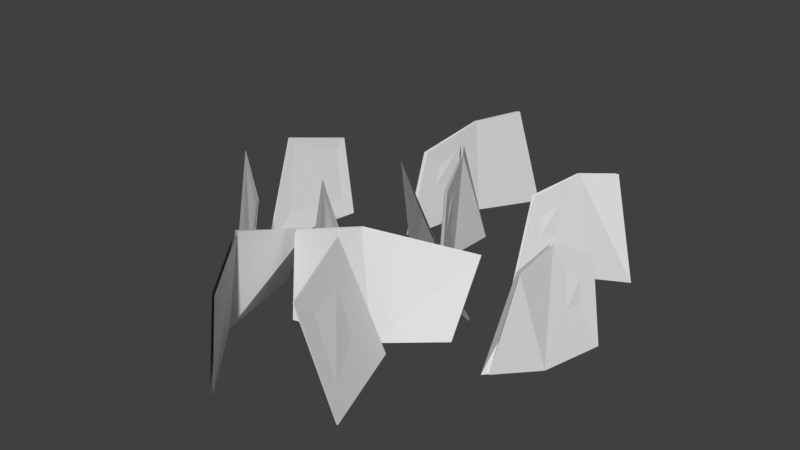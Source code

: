# Source: GrassTuftBlend.blend  (saved by Blender 2.82.7; exported with 4.5.12 LTS)
import bpy
from mathutils import Matrix  # noqa: F401  (used for matrix-valued properties, if any)

bpy.ops.wm.read_factory_settings(use_empty=True)
scene = bpy.context.scene
scene.name = 'Scene'

# ---- collections
col_collection_1 = bpy.data.collections.new('Collection 1'); scene.collection.children.link(col_collection_1)

# ---- materials (node trees are filled in below, after node groups)
mat_grasstexture3 = bpy.data.materials.new('GrassTexture3')
mat_grasstexture3.alpha_threshold = 0.0
mat_grasstexture3.use_transparent_shadow = False
mat_grasstexture3.roughness = 0.5
mat_grasstexture3.specular_intensity = 0.0
mat_grasstexture3.line_color = (0.0, 0.0, 0.0, 1.0)

# ---- material node trees

# ---- world
world_world = bpy.data.worlds.new('World'); scene.world = world_world
world_world.color = (0.05088, 0.05088, 0.05088)
world_world.use_sun_shadow = False
world_world.sun_shadow_jitter_overblur = 0.0
world_world.cycles.sampling_method = 'MANUAL'

# ---- meshes
me_plane_002 = bpy.data.meshes.new('Plane.002')
me_plane_002.from_pydata([(0.5644, 0.3588, -0.01036), (-0.1698, 0.3449, 0.302), (0.516, -0.009838, 0.1097), (-0.104, -0.009838, 0.4012), (0.1882, -0.009838, -0.2144), (0.1708, 0.4274, -0.2775), (0.06085, -0.009838, -0.7307), (-0.007283, 0.4803, -0.6263), (0.04209, 0.5812, -0.1404), (0.3169, 0.4868, 0.04908), (0.002886, -0.009838, -0.2782), (0.4785, -0.009838, -0.07037), (0.2066, 0.4934, 0.3035), (0.2699, -0.009838, 0.3233), (0.06085, -0.009838, -0.4811), (0.1194, 0.5246, -0.4631), (0.3662, 0.4581, 0.842), (0.5341, -0.009838, 0.8149), (0.2331, 0.5258, 0.4646), (0.3664, -0.009838, 0.3458), (0.3146, 0.4881, 0.05347), (0.04172, 0.5811, -0.1384), (0.4757, -0.009838, -0.06547), (-0.0006018, -0.009838, -0.2711), (-0.2478, 0.476, 0.0424), (0.02697, 0.3816, 0.2319), (-0.405, -0.009838, -0.02942), (-0.003007, -0.009838, 0.281), (0.02468, 0.3829, 0.2363), (-0.2482, 0.4759, 0.04449), (-0.005816, -0.009838, 0.2859), (-0.4085, -0.009838, -0.02229), (0.2278, 0.5206, 0.4704), (0.3528, -0.009838, 0.3469), (0.3602, 0.4579, 0.8434), (0.529, -0.009838, 0.8145), (-0.166, 0.3588, 0.2931), (0.5595, 0.3572, -0.01958), (-0.1091, -0.009838, 0.3921), (0.5092, -0.009838, 0.1014), (0.2046, 0.4934, 0.2929), (0.2665, -0.009838, 0.3143), (0.07951, -0.009838, -0.7349), (0.004257, 0.4831, -0.6366), (0.1976, -0.009838, -0.2289), (0.1785, 0.4261, -0.2893), (0.07226, -0.009838, -0.49), (0.1249, 0.5246, -0.4689), (-0.7311, 0.476, 0.0424), (-0.4563, 0.3816, 0.2319), (-0.8883, -0.009838, -0.02942), (-0.4863, -0.009838, 0.281), (-0.4586, 0.3829, 0.2363), (-0.7314, 0.4759, 0.04449), (-0.4891, -0.009838, 0.2859), (-0.8918, -0.009838, -0.02229), (-0.69, 0.476, -0.1925), (-0.6461, 0.3816, -0.5234), (-0.6825, -0.009838, -0.01981), (-0.5888, -0.009838, -0.519), (-0.6412, 0.3829, -0.5234), (-0.688, 0.4759, -0.1931), (-0.5832, -0.009838, -0.5187), (-0.6746, -0.009838, -0.01995), (0.9933, -0.009838, -0.2507), (0.9666, 0.4274, -0.1909), (0.7693, -0.009838, 0.2001), (0.8821, 0.4803, 0.1915), (0.9219, -0.009838, 0.03612), (0.8882, 0.5246, -0.01499), (0.7461, -0.009838, 0.2201), (0.8667, 0.4831, 0.1921), (0.9769, -0.009838, -0.2455), (0.9532, 0.4261, -0.1867), (0.9074, -0.009838, 0.03573), (0.8803, 0.5246, -0.01406), (0.4379, -0.009838, -0.4414), (0.4845, 0.4274, -0.4873), (0.8111, -0.009838, -0.7791), (0.7029, 0.4803, -0.8124), (0.6091, -0.009838, -0.6823), (0.6218, 0.5246, -0.6224), (0.84, -0.009838, -0.7893), (0.7175, 0.4831, -0.8073), (0.455, -0.009838, -0.4402), (0.4986, 0.4261, -0.4863), (0.6224, -0.009838, -0.6766), (0.6295, 0.5246, -0.6204), (-0.01392, 0.375, 0.8963), (-0.2193, 0.2916, 0.1648), (0.04117, -0.009838, 0.9927), (-0.3702, -0.009838, 0.1867), (-0.2363, 0.4401, 0.5669), (-0.2684, -0.009838, 0.6249), (-0.2061, 0.3055, 0.1733), (4.242e-05, 0.3734, 0.8956), (-0.3564, -0.009838, 0.1857), (0.05374, -0.009838, 0.9894), (-0.2204, 0.4401, 0.5698), (-0.2549, -0.009838, 0.6256), (-0.226, -0.009838, -0.5019), (-0.1953, 0.4044, -0.5954), (0.02822, -0.009838, -1.205), (-0.08497, 0.4573, -1.203), (-0.1352, -0.009838, -0.957), (-0.1051, 0.5016, -0.8708), (0.05272, -0.009838, -1.235), (-0.06948, 0.4601, -1.203), (-0.2093, -0.009838, -0.5085), (-0.1816, 0.403, -0.6008), (-0.1208, -0.009838, -0.9548), (-0.09718, 0.5016, -0.8714)], [], [(12, 1, 3, 13), (14, 15, 7, 6), (8, 9, 11, 10), (0, 12, 13, 2), (4, 5, 15, 14), (19, 18, 16, 17), (20, 21, 23, 22), (24, 25, 27, 26), (28, 29, 31, 30), (35, 34, 32, 33), (40, 37, 39, 41), (36, 40, 41, 38), (46, 47, 45, 44), (42, 43, 47, 46), (48, 49, 51, 50), (52, 53, 55, 54), (56, 57, 59, 58), (60, 61, 63, 62), (68, 69, 67, 66), (64, 65, 69, 68), (74, 75, 73, 72), (70, 71, 75, 74), (80, 81, 79, 78), (76, 77, 81, 80), (86, 87, 85, 84), (82, 83, 87, 86), (92, 89, 91, 93), (88, 92, 93, 90), (98, 95, 97, 99), (94, 98, 99, 96), (104, 105, 103, 102), (100, 101, 105, 104), (110, 111, 109, 108), (106, 107, 111, 110)])
_uv = me_plane_002.uv_layers.new(name='UVMap')
_uv.uv.foreach_set('vector', [0.5, 0.9999, 9.996e-05, 0.9999, 9.996e-05, 0.0001001, 0.5, 9.996e-05, 0.5, -0.004624, 0.5019, 0.9812, 0.0008132, 0.9812, -0.001125, -0.004625, 0.9999, 0.9999, 9.996e-05, 0.9999, 9.996e-05, 0.0001001, 0.9999, 9.984e-05, 0.9999, 0.9999, 0.5, 0.9999, 0.5, 9.996e-05, 0.9999, 9.984e-05, 1.001, -0.004622, 1.003, 0.9812, 0.5019, 0.9812, 0.5, -0.004624, 1.001, -0.004622, 1.003, 0.9812, 0.0008132, 0.9812, -0.001125, -0.004625, 0.9999, 0.9999, 9.996e-05, 0.9999, 9.996e-05, 0.0001001, 0.9999, 9.984e-05, 0.9999, 0.9999, 9.996e-05, 0.9999, 9.996e-05, 0.0001001, 0.9999, 9.984e-05, 0.9999, 0.9999, 9.996e-05, 0.9999, 9.996e-05, 0.0001001, 0.9999, 9.984e-05, 1.001, -0.004622, 1.003, 0.9812, 0.0008132, 0.9812, -0.001125, -0.004625, 0.5, 0.9999, 9.996e-05, 0.9999, 9.996e-05, 0.0001001, 0.5, 9.996e-05, 0.9999, 0.9999, 0.5, 0.9999, 0.5, 9.996e-05, 0.9999, 9.984e-05, 0.5, -0.004624, 0.5019, 0.9812, 0.0008132, 0.9812, -0.001125, -0.004625, 1.001, -0.004622, 1.003, 0.9812, 0.5019, 0.9812, 0.5, -0.004624, 0.9999, 0.9999, 9.996e-05, 0.9999, 9.996e-05, 0.0001001, 0.9999, 9.984e-05, 0.9999, 0.9999, 9.996e-05, 0.9999, 9.996e-05, 0.0001001, 0.9999, 9.984e-05, 0.9999, 0.9999, 9.996e-05, 0.9999, 9.996e-05, 0.0001001, 0.9999, 9.984e-05, 0.9999, 0.9999, 9.996e-05, 0.9999, 9.996e-05, 0.0001001, 0.9999, 9.984e-05, 0.5, -0.004624, 0.5019, 0.9812, 0.0008132, 0.9812, -0.001125, -0.004625, 1.001, -0.004622, 1.003, 0.9812, 0.5019, 0.9812, 0.5, -0.004624, 0.5, -0.004624, 0.5019, 0.9812, 0.0008132, 0.9812, -0.001125, -0.004625, 1.001, -0.004622, 1.003, 0.9812, 0.5019, 0.9812, 0.5, -0.004624, 0.5, -0.004624, 0.5019, 0.9812, 0.0008132, 0.9812, -0.001125, -0.004625, 1.001, -0.004622, 1.003, 0.9812, 0.5019, 0.9812, 0.5, -0.004624, 0.5, -0.004624, 0.5019, 0.9812, 0.0008132, 0.9812, -0.001125, -0.004625, 1.001, -0.004622, 1.003, 0.9812, 0.5019, 0.9812, 0.5, -0.004624, 0.5, 0.9999, 9.996e-05, 0.9999, 9.996e-05, 0.0001001, 0.5, 9.996e-05, 0.9999, 0.9999, 0.5, 0.9999, 0.5, 9.996e-05, 0.9999, 9.984e-05, 0.5, 0.9999, 9.996e-05, 0.9999, 9.996e-05, 0.0001001, 0.5, 9.996e-05, 0.9999, 0.9999, 0.5, 0.9999, 0.5, 9.996e-05, 0.9999, 9.984e-05, 0.5, -0.004624, 0.5019, 0.9812, 0.0008132, 0.9812, -0.001125, -0.004625, 1.001, -0.004622, 1.003, 0.9812, 0.5019, 0.9812, 0.5, -0.004624, 0.5, -0.004624, 0.5019, 0.9812, 0.0008132, 0.9812, -0.001125, -0.004625, 1.001, -0.004622, 1.003, 0.9812, 0.5019, 0.9812, 0.5, -0.004624])
me_plane_002.materials.append(mat_grasstexture3)
me_plane_002.use_remesh_preserve_volume = False
me_plane_002.use_remesh_preserve_attributes = False
me_plane_002.use_mirror_vertex_groups = False
me_plane_002.update()

# ---- objects
ob_grass3mesh = bpy.data.objects.new('Grass3Mesh', me_plane_002)

# ---- transforms, parenting, visibility, modifiers, constraints
ob_grass3mesh.location = (0.0, 0.0, 0.0)
ob_grass3mesh.rotation_euler = (1.571, -0.0, 0.0)
ob_grass3mesh.lineart.crease_threshold = 0.0

# ---- collection membership
col_collection_1.objects.link(ob_grass3mesh)

# ---- scene / render settings (as saved in the file)
scene.frame_start = 1; scene.frame_end = 250; scene.frame_set(1)
scene.render.engine = 'BLENDER_EEVEE_NEXT'
scene.render.resolution_percentage = 50
scene.render.dither_intensity = 0.0
scene.cycles.use_denoising = False
scene.cycles.samples = 128
scene.cycles.sampling_pattern = 'TABULATED_SOBOL'
scene.cycles.use_adaptive_sampling = False
scene.cycles.use_light_tree = False
scene.cycles.blur_glossy = 0.0
scene.cycles.sample_clamp_indirect = 0.0
scene.view_settings.view_transform = 'Standard'
bpy.context.view_layer.update()

# ---- added for rendering (the .blend has no active camera and no usable light): camera, sun
cam_auto = bpy.data.cameras.new('AutoCamera')
cam_auto.lens = 50.0
cam_auto.sensor_width = 36.0
cam_auto.clip_end = 1000.0
ob_auto_camera = bpy.data.objects.new('AutoCamera', cam_auto)
scene.collection.objects.link(ob_auto_camera)
ob_auto_camera.location = (2.80532, -3.18456, 2.48933)
ob_auto_camera.rotation_euler = (1.09748, -7.21219e-08, 0.694738)
scene.camera = ob_auto_camera
light_auto_sun = bpy.data.lights.new('AutoSun', 'SUN')
light_auto_sun.energy = 3.0
light_auto_sun.angle = 0.0523599
ob_auto_sun = bpy.data.objects.new('AutoSun', light_auto_sun)
scene.collection.objects.link(ob_auto_sun)
ob_auto_sun.rotation_euler = (0.872665, 0.174533, 0.523599)
bpy.context.view_layer.update()
